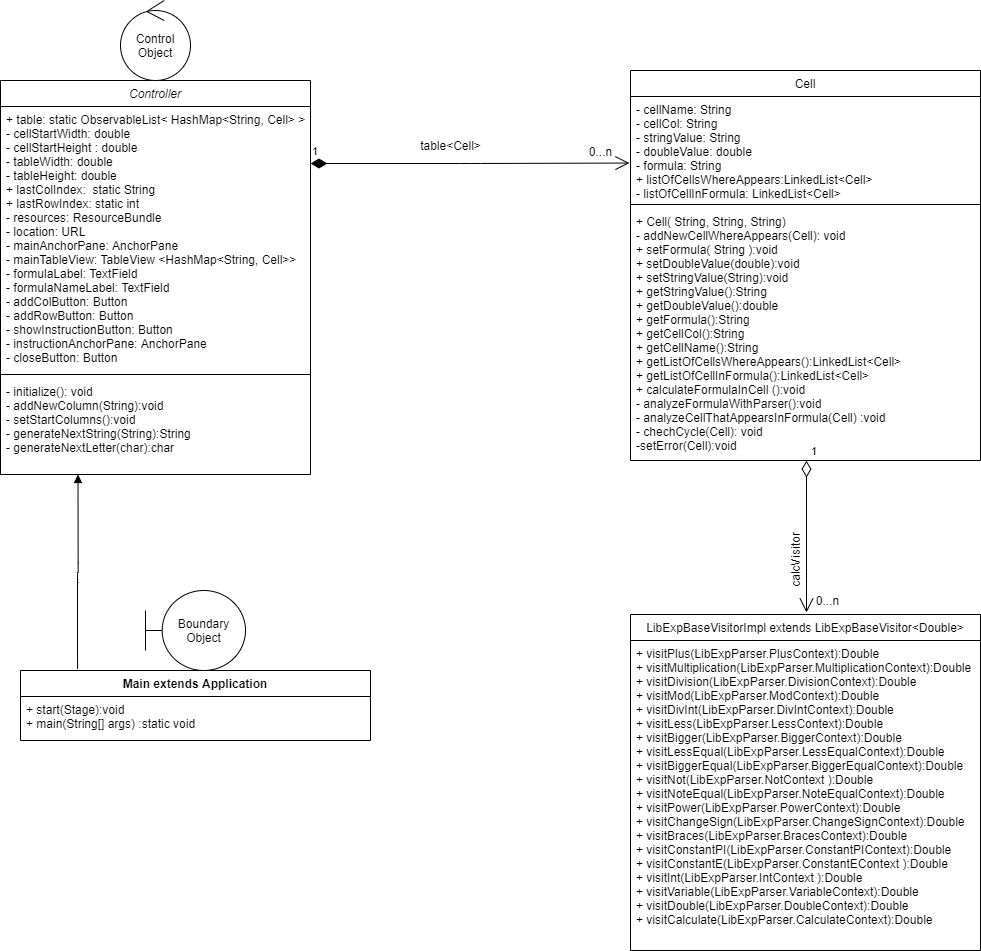

The diagram above was exported from draw.io. Its source (the exported page's mxGraphModel, read from the mxfile embedded in the PNG):
<mxGraphModel dx="2437" dy="2362" grid="1" gridSize="10" guides="1" tooltips="1" connect="1" arrows="1" fold="1" page="1" pageScale="1" pageWidth="827" pageHeight="1169" math="0" shadow="0">
  <root>
    <mxCell id="WIyWlLk6GJQsqaUBKTNV-0" />
    <mxCell id="WIyWlLk6GJQsqaUBKTNV-1" parent="WIyWlLk6GJQsqaUBKTNV-0" />
    <mxCell id="zkfFHV4jXpPFQw0GAbJ--0" value="Controller" style="swimlane;fontStyle=2;align=center;verticalAlign=top;childLayout=stackLayout;horizontal=1;startSize=26;horizontalStack=0;resizeParent=1;resizeLast=0;collapsible=1;marginBottom=0;rounded=0;shadow=0;strokeWidth=1;" parent="WIyWlLk6GJQsqaUBKTNV-1" vertex="1">
      <mxGeometry x="20" y="-230" width="310" height="394" as="geometry">
        <mxRectangle x="230" y="140" width="160" height="26" as="alternateBounds" />
      </mxGeometry>
    </mxCell>
    <mxCell id="zkfFHV4jXpPFQw0GAbJ--1" value="+ table: static ObservableList&lt; HashMap&lt;String, Cell&gt; &gt; &#10;- cellStartWidth: double  &#10;- cellStartHeight : double&#10;- tableWidth: double &#10;- tableHeight: double&#10;+ lastColIndex:  static String &#10;+ lastRowIndex: static int &#10;- resources: ResourceBundle &#10;- location: URL &#10;- mainAnchorPane: AnchorPane &#10;- mainTableView: TableView &lt;HashMap&lt;String, Cell&gt;&gt; &#10;- formulaLabel: TextField &#10;- formulaNameLabel: TextField &#10;- addColButton: Button &#10;- addRowButton: Button &#10;- showInstructionButton: Button &#10;- instructionAnchorPane: AnchorPane &#10;- closeButton: Button " style="text;align=left;verticalAlign=top;spacingLeft=4;spacingRight=4;overflow=hidden;rotatable=0;points=[[0,0.5],[1,0.5]];portConstraint=eastwest;" parent="zkfFHV4jXpPFQw0GAbJ--0" vertex="1">
      <mxGeometry y="26" width="310" height="264" as="geometry" />
    </mxCell>
    <mxCell id="zkfFHV4jXpPFQw0GAbJ--4" value="" style="line;html=1;strokeWidth=1;align=left;verticalAlign=middle;spacingTop=-1;spacingLeft=3;spacingRight=3;rotatable=0;labelPosition=right;points=[];portConstraint=eastwest;" parent="zkfFHV4jXpPFQw0GAbJ--0" vertex="1">
      <mxGeometry y="290" width="310" height="8" as="geometry" />
    </mxCell>
    <mxCell id="zkfFHV4jXpPFQw0GAbJ--5" value="- initialize(): void&#10;- addNewColumn(String):void&#10;- setStartColumns():void&#10;- generateNextString(String):String&#10;- generateNextLetter(char):char&#10;&#10;" style="text;align=left;verticalAlign=top;spacingLeft=4;spacingRight=4;overflow=hidden;rotatable=0;points=[[0,0.5],[1,0.5]];portConstraint=eastwest;" parent="zkfFHV4jXpPFQw0GAbJ--0" vertex="1">
      <mxGeometry y="298" width="310" height="92" as="geometry" />
    </mxCell>
    <mxCell id="TGxTzaOYgomASYy3oHVh-1" value="Control Object" style="ellipse;shape=umlControl;whiteSpace=wrap;html=1;" parent="WIyWlLk6GJQsqaUBKTNV-1" vertex="1">
      <mxGeometry x="140" y="-310" width="70" height="80" as="geometry" />
    </mxCell>
    <mxCell id="zkfFHV4jXpPFQw0GAbJ--17" value="Cell" style="swimlane;fontStyle=0;align=center;verticalAlign=top;childLayout=stackLayout;horizontal=1;startSize=26;horizontalStack=0;resizeParent=1;resizeLast=0;collapsible=1;marginBottom=0;rounded=0;shadow=0;strokeWidth=1;" parent="WIyWlLk6GJQsqaUBKTNV-1" vertex="1">
      <mxGeometry x="650" y="-240" width="350" height="390" as="geometry">
        <mxRectangle x="550" y="140" width="160" height="26" as="alternateBounds" />
      </mxGeometry>
    </mxCell>
    <mxCell id="TGxTzaOYgomASYy3oHVh-2" value="- cellName: String &#10;- cellCol: String &#10;- stringValue: String &#10;- doubleValue: double &#10;- formula: String &#10;+ listOfCellsWhereAppears:LinkedList&lt;Cell&gt; &#10;- listOfCellInFormula: LinkedList&lt;Cell&gt; &#10;&#10;" style="text;align=left;verticalAlign=top;spacingLeft=4;spacingRight=4;overflow=hidden;rotatable=0;points=[[0,0.5],[1,0.5]];portConstraint=eastwest;" parent="zkfFHV4jXpPFQw0GAbJ--17" vertex="1">
      <mxGeometry y="26" width="350" height="104" as="geometry" />
    </mxCell>
    <mxCell id="zkfFHV4jXpPFQw0GAbJ--23" value="" style="line;html=1;strokeWidth=1;align=left;verticalAlign=middle;spacingTop=-1;spacingLeft=3;spacingRight=3;rotatable=0;labelPosition=right;points=[];portConstraint=eastwest;" parent="zkfFHV4jXpPFQw0GAbJ--17" vertex="1">
      <mxGeometry y="130" width="350" height="8" as="geometry" />
    </mxCell>
    <mxCell id="TGxTzaOYgomASYy3oHVh-3" value="+ Cell( String, String, String)&#10;- addNewCellWhereAppears(Cell): void &#10;+ setFormula( String ):void &#10;+ setDoubleValue(double):void &#10;+ setStringValue(String):void &#10;+ getStringValue():String &#10;+ getDoubleValue():double &#10;+ getFormula():String &#10;+ getCellCol():String &#10;+ getCellName():String &#10;+ getListOfCellsWhereAppears():LinkedList&lt;Cell&gt;&#10;+ getListOfCellInFormula():LinkedList&lt;Cell&gt; &#10;+ calculateFormulaInCell ():void &#10;- analyzeFormulaWithParser():void &#10;- analyzeCellThatAppearsInFormula(Cell) :void &#10;- chechCycle(Cell): void&#10;-setError(Cell):void" style="text;align=left;verticalAlign=top;spacingLeft=4;spacingRight=4;overflow=hidden;rotatable=0;points=[[0,0.5],[1,0.5]];portConstraint=eastwest;" parent="zkfFHV4jXpPFQw0GAbJ--17" vertex="1">
      <mxGeometry y="138" width="350" height="252" as="geometry" />
    </mxCell>
    <mxCell id="TGxTzaOYgomASYy3oHVh-5" value="LibExpBaseVisitorImpl extends LibExpBaseVisitor&lt;Double&gt;" style="swimlane;fontStyle=0;align=center;verticalAlign=top;childLayout=stackLayout;horizontal=1;startSize=26;horizontalStack=0;resizeParent=1;resizeLast=0;collapsible=1;marginBottom=0;rounded=0;shadow=0;strokeWidth=1;" parent="WIyWlLk6GJQsqaUBKTNV-1" vertex="1">
      <mxGeometry x="650" y="304" width="350" height="336" as="geometry">
        <mxRectangle x="550" y="140" width="160" height="26" as="alternateBounds" />
      </mxGeometry>
    </mxCell>
    <mxCell id="TGxTzaOYgomASYy3oHVh-8" value="+ visitPlus(LibExpParser.PlusContext):Double &#10;+ visitMultiplication(LibExpParser.MultiplicationContext):Double &#10;+ visitDivision(LibExpParser.DivisionContext):Double &#10;+ visitMod(LibExpParser.ModContext):Double &#10;+ visitDivInt(LibExpParser.DivIntContext):Double &#10;+ visitLess(LibExpParser.LessContext):Double &#10;+ visitBigger(LibExpParser.BiggerContext):Double &#10;+ visitLessEqual(LibExpParser.LessEqualContext):Double &#10;+ visitBiggerEqual(LibExpParser.BiggerEqualContext):Double &#10;+ visitNot(LibExpParser.NotContext ):Double &#10;+ visitNoteEqual(LibExpParser.NoteEqualContext):Double &#10;+ visitPower(LibExpParser.PowerContext):Double &#10;+ visitChangeSign(LibExpParser.ChangeSignContext):Double &#10;+ visitBraces(LibExpParser.BracesContext):Double &#10;+ visitConstantPI(LibExpParser.ConstantPIContext):Double &#10;+ visitConstantE(LibExpParser.ConstantEContext ):Double &#10;+ visitInt(LibExpParser.IntContext ):Double &#10;+ visitVariable(LibExpParser.VariableContext):Double &#10;+ visitDouble(LibExpParser.DoubleContext):Double &#10;+ visitCalculate(LibExpParser.CalculateContext):Double " style="text;align=left;verticalAlign=top;spacingLeft=4;spacingRight=4;overflow=hidden;rotatable=0;points=[[0,0.5],[1,0.5]];portConstraint=eastwest;" parent="TGxTzaOYgomASYy3oHVh-5" vertex="1">
      <mxGeometry y="26" width="350" height="296" as="geometry" />
    </mxCell>
    <mxCell id="TGxTzaOYgomASYy3oHVh-19" value="1" style="endArrow=open;html=1;endSize=12;startArrow=diamondThin;startSize=14;startFill=1;edgeStyle=orthogonalEdgeStyle;align=left;verticalAlign=bottom;entryX=-0.003;entryY=0.64;entryDx=0;entryDy=0;entryPerimeter=0;" parent="WIyWlLk6GJQsqaUBKTNV-1" target="TGxTzaOYgomASYy3oHVh-2" edge="1">
      <mxGeometry x="-1" y="3" relative="1" as="geometry">
        <mxPoint x="330" y="-147" as="sourcePoint" />
        <mxPoint x="650" y="-147.12400000000002" as="targetPoint" />
      </mxGeometry>
    </mxCell>
    <mxCell id="TGxTzaOYgomASYy3oHVh-20" value="table&amp;lt;Cell&amp;gt;" style="text;html=1;align=center;verticalAlign=middle;resizable=0;points=[];autosize=1;" parent="WIyWlLk6GJQsqaUBKTNV-1" vertex="1">
      <mxGeometry x="430" y="-175" width="80" height="20" as="geometry" />
    </mxCell>
    <mxCell id="TGxTzaOYgomASYy3oHVh-21" value="0...n" style="text;html=1;align=center;verticalAlign=middle;resizable=0;points=[];autosize=1;" parent="WIyWlLk6GJQsqaUBKTNV-1" vertex="1">
      <mxGeometry x="600" y="-169" width="40" height="20" as="geometry" />
    </mxCell>
    <mxCell id="TGxTzaOYgomASYy3oHVh-31" value="1" style="endArrow=open;html=1;endSize=12;startArrow=diamondThin;startSize=14;startFill=0;edgeStyle=orthogonalEdgeStyle;align=left;verticalAlign=bottom;" parent="WIyWlLk6GJQsqaUBKTNV-1" edge="1">
      <mxGeometry x="-1" y="3" relative="1" as="geometry">
        <mxPoint x="826" y="150.11753216911765" as="sourcePoint" />
        <mxPoint x="826" y="302" as="targetPoint" />
      </mxGeometry>
    </mxCell>
    <mxCell id="TGxTzaOYgomASYy3oHVh-32" value="0...n" style="text;html=1;align=center;verticalAlign=middle;resizable=0;points=[];autosize=1;" parent="WIyWlLk6GJQsqaUBKTNV-1" vertex="1">
      <mxGeometry x="827" y="280" width="40" height="20" as="geometry" />
    </mxCell>
    <mxCell id="TGxTzaOYgomASYy3oHVh-35" value="calcVisitor" style="text;html=1;align=center;verticalAlign=middle;resizable=0;points=[];autosize=1;rotation=270;" parent="WIyWlLk6GJQsqaUBKTNV-1" vertex="1">
      <mxGeometry x="780" y="240" width="70" height="20" as="geometry" />
    </mxCell>
    <mxCell id="PPk-CpxlLVGIitUH_0ns-0" value="Main extends Application" style="swimlane;fontStyle=1;align=center;verticalAlign=top;childLayout=stackLayout;horizontal=1;startSize=26;horizontalStack=0;resizeParent=1;resizeLast=0;collapsible=1;marginBottom=0;rounded=0;shadow=0;strokeWidth=1;" vertex="1" parent="WIyWlLk6GJQsqaUBKTNV-1">
      <mxGeometry x="40" y="360" width="350" height="70" as="geometry">
        <mxRectangle x="550" y="140" width="160" height="26" as="alternateBounds" />
      </mxGeometry>
    </mxCell>
    <mxCell id="PPk-CpxlLVGIitUH_0ns-3" value="+ start(Stage):void&#10;+ main(String[] args) :static void " style="text;align=left;verticalAlign=top;spacingLeft=4;spacingRight=4;overflow=hidden;rotatable=0;points=[[0,0.5],[1,0.5]];portConstraint=eastwest;" vertex="1" parent="PPk-CpxlLVGIitUH_0ns-0">
      <mxGeometry y="26" width="350" height="34" as="geometry" />
    </mxCell>
    <mxCell id="PPk-CpxlLVGIitUH_0ns-4" value="Boundary Object" style="shape=umlBoundary;whiteSpace=wrap;html=1;" vertex="1" parent="WIyWlLk6GJQsqaUBKTNV-1">
      <mxGeometry x="165" y="280" width="100" height="80" as="geometry" />
    </mxCell>
    <mxCell id="PPk-CpxlLVGIitUH_0ns-5" value="" style="endArrow=block;endFill=1;html=1;edgeStyle=orthogonalEdgeStyle;align=left;verticalAlign=top;entryX=0.25;entryY=1;entryDx=0;entryDy=0;exitX=0.163;exitY=-0.023;exitDx=0;exitDy=0;exitPerimeter=0;" edge="1" parent="WIyWlLk6GJQsqaUBKTNV-1" source="PPk-CpxlLVGIitUH_0ns-0" target="zkfFHV4jXpPFQw0GAbJ--0">
      <mxGeometry x="0.0032" y="-79" relative="1" as="geometry">
        <mxPoint x="98" y="350" as="sourcePoint" />
        <mxPoint x="590" y="240" as="targetPoint" />
        <mxPoint x="-67" y="78" as="offset" />
      </mxGeometry>
    </mxCell>
  </root>
</mxGraphModel>